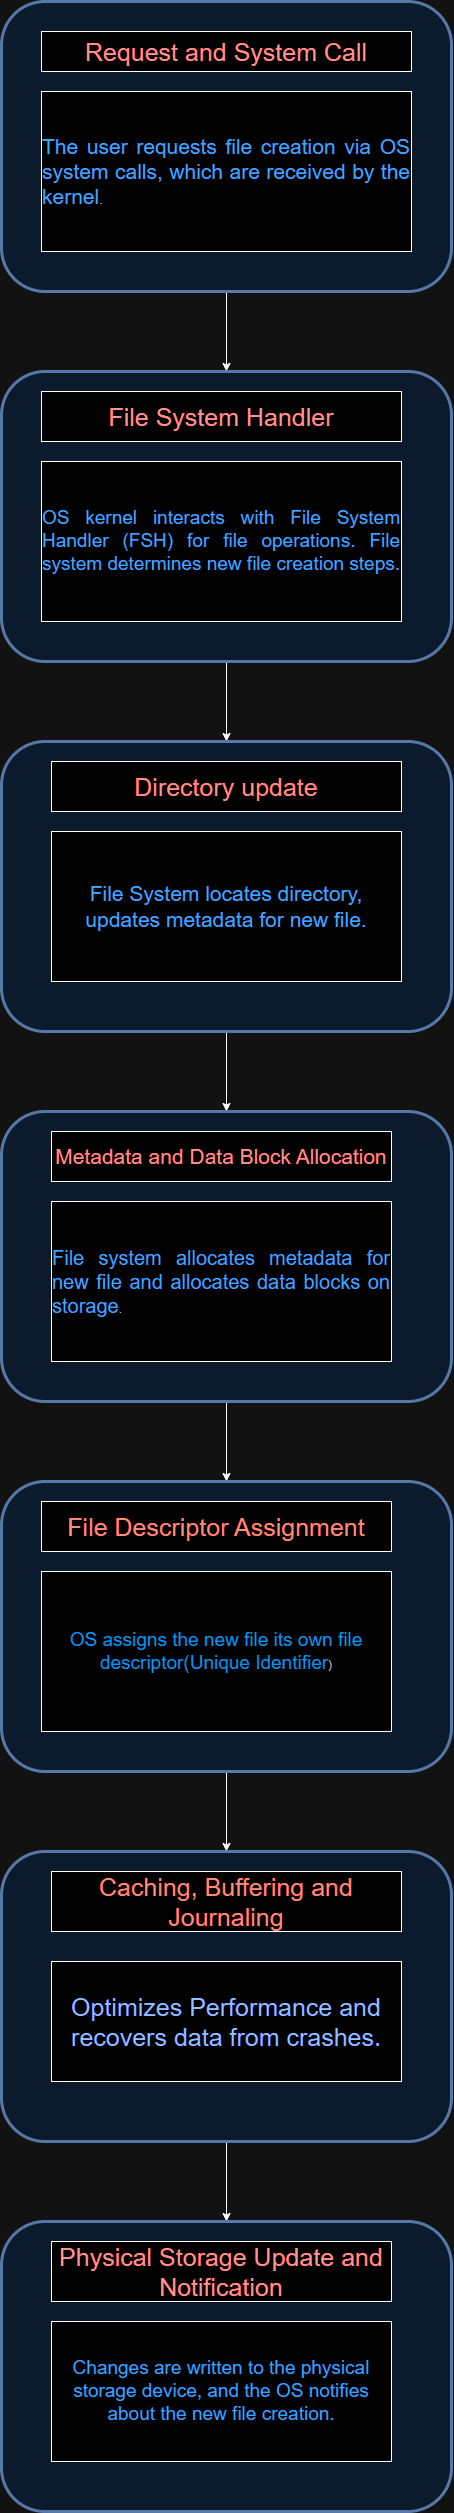

The diagram above was exported from draw.io. Its source (the exported page's mxGraphModel, read from the mxfile embedded in the PNG):
<mxGraphModel dx="1431" dy="813" grid="1" gridSize="10" guides="1" tooltips="1" connect="1" arrows="1" fold="1" page="1" pageScale="1" pageWidth="850" pageHeight="1100" math="0" shadow="0">
  <root>
    <mxCell id="0" />
    <mxCell id="1" parent="0" />
    <mxCell id="FVesAxB2lNOXTRCd37Qy-6" value="" style="edgeStyle=orthogonalEdgeStyle;rounded=0;orthogonalLoop=1;jettySize=auto;html=1;" edge="1" parent="1" source="FVesAxB2lNOXTRCd37Qy-1" target="FVesAxB2lNOXTRCd37Qy-5">
      <mxGeometry relative="1" as="geometry" />
    </mxCell>
    <mxCell id="FVesAxB2lNOXTRCd37Qy-1" value="" style="rounded=1;whiteSpace=wrap;html=1;fillColor=#dae8fc;strokeColor=#6c8ebf;strokeWidth=3;" vertex="1" parent="1">
      <mxGeometry x="210" y="40" width="450" height="290" as="geometry" />
    </mxCell>
    <mxCell id="FVesAxB2lNOXTRCd37Qy-2" value="&lt;font color=&quot;#ff0000&quot; style=&quot;font-size: 25px;&quot;&gt;Request and System Call&lt;/font&gt;" style="rounded=0;whiteSpace=wrap;html=1;" vertex="1" parent="1">
      <mxGeometry x="250" y="70" width="370" height="40" as="geometry" />
    </mxCell>
    <mxCell id="FVesAxB2lNOXTRCd37Qy-4" value="&lt;div style=&quot;text-align: justify;&quot;&gt;&lt;font color=&quot;#006fff&quot; style=&quot;background-color: initial; font-size: 21px;&quot;&gt;The user requests file creation via OS system calls, which are received by the kernel&lt;/font&gt;&lt;span style=&quot;background-color: initial;&quot;&gt;.&lt;/span&gt;&lt;/div&gt;" style="rounded=0;whiteSpace=wrap;html=1;" vertex="1" parent="1">
      <mxGeometry x="250" y="130" width="370" height="160" as="geometry" />
    </mxCell>
    <mxCell id="FVesAxB2lNOXTRCd37Qy-10" value="" style="edgeStyle=orthogonalEdgeStyle;rounded=0;orthogonalLoop=1;jettySize=auto;html=1;" edge="1" parent="1" source="FVesAxB2lNOXTRCd37Qy-5" target="FVesAxB2lNOXTRCd37Qy-9">
      <mxGeometry relative="1" as="geometry" />
    </mxCell>
    <mxCell id="FVesAxB2lNOXTRCd37Qy-5" value="" style="rounded=1;whiteSpace=wrap;html=1;fillColor=#dae8fc;strokeColor=#6c8ebf;strokeWidth=3;" vertex="1" parent="1">
      <mxGeometry x="210" y="410" width="450" height="290" as="geometry" />
    </mxCell>
    <mxCell id="FVesAxB2lNOXTRCd37Qy-7" value="&lt;font color=&quot;#ff0000&quot; style=&quot;font-size: 25px;&quot;&gt;File System Handler&lt;/font&gt;" style="rounded=0;whiteSpace=wrap;html=1;" vertex="1" parent="1">
      <mxGeometry x="250" y="430" width="360" height="50" as="geometry" />
    </mxCell>
    <mxCell id="FVesAxB2lNOXTRCd37Qy-8" value="&lt;div style=&quot;text-align: justify;&quot;&gt;&lt;span style=&quot;font-size: 19px; background-color: initial;&quot;&gt;&lt;font color=&quot;#006fff&quot;&gt;OS kernel interacts with File System Handler (FSH) for file operations. File system determines new file creation steps.&lt;/font&gt;&lt;/span&gt;&lt;/div&gt;" style="rounded=0;whiteSpace=wrap;html=1;" vertex="1" parent="1">
      <mxGeometry x="250" y="500" width="360" height="160" as="geometry" />
    </mxCell>
    <mxCell id="FVesAxB2lNOXTRCd37Qy-14" value="" style="edgeStyle=orthogonalEdgeStyle;rounded=0;orthogonalLoop=1;jettySize=auto;html=1;" edge="1" parent="1" source="FVesAxB2lNOXTRCd37Qy-9" target="FVesAxB2lNOXTRCd37Qy-13">
      <mxGeometry relative="1" as="geometry" />
    </mxCell>
    <mxCell id="FVesAxB2lNOXTRCd37Qy-9" value="" style="rounded=1;whiteSpace=wrap;html=1;fillColor=#dae8fc;strokeColor=#6c8ebf;strokeWidth=3;" vertex="1" parent="1">
      <mxGeometry x="210" y="780" width="450" height="290" as="geometry" />
    </mxCell>
    <mxCell id="FVesAxB2lNOXTRCd37Qy-11" value="&lt;font color=&quot;#ff0800&quot; style=&quot;font-size: 25px;&quot;&gt;Directory update&lt;/font&gt;" style="rounded=0;whiteSpace=wrap;html=1;" vertex="1" parent="1">
      <mxGeometry x="260" y="800" width="350" height="50" as="geometry" />
    </mxCell>
    <mxCell id="FVesAxB2lNOXTRCd37Qy-12" value="&lt;div style=&quot;&quot;&gt;&lt;span style=&quot;font-size: 21px; background-color: initial;&quot;&gt;&lt;font color=&quot;#006fff&quot;&gt;File System locates directory, updates metadata for new file.&lt;/font&gt;&lt;/span&gt;&lt;/div&gt;" style="rounded=0;whiteSpace=wrap;html=1;align=center;" vertex="1" parent="1">
      <mxGeometry x="260" y="870" width="350" height="150" as="geometry" />
    </mxCell>
    <mxCell id="FVesAxB2lNOXTRCd37Qy-18" value="" style="edgeStyle=orthogonalEdgeStyle;rounded=0;orthogonalLoop=1;jettySize=auto;html=1;" edge="1" parent="1" source="FVesAxB2lNOXTRCd37Qy-13" target="FVesAxB2lNOXTRCd37Qy-17">
      <mxGeometry relative="1" as="geometry" />
    </mxCell>
    <mxCell id="FVesAxB2lNOXTRCd37Qy-13" value="" style="rounded=1;whiteSpace=wrap;html=1;fillColor=#dae8fc;strokeColor=#6c8ebf;strokeWidth=3;" vertex="1" parent="1">
      <mxGeometry x="210" y="1150" width="450" height="290" as="geometry" />
    </mxCell>
    <mxCell id="FVesAxB2lNOXTRCd37Qy-15" value="&lt;font color=&quot;#ff0505&quot; style=&quot;font-size: 21px;&quot;&gt;Metadata and Data Block Allocation&lt;/font&gt;" style="rounded=0;whiteSpace=wrap;html=1;" vertex="1" parent="1">
      <mxGeometry x="260" y="1170" width="340" height="50" as="geometry" />
    </mxCell>
    <mxCell id="FVesAxB2lNOXTRCd37Qy-16" value="&lt;div style=&quot;text-align: justify;&quot;&gt;&lt;font color=&quot;#006fff&quot; style=&quot;background-color: initial; font-size: 20px;&quot;&gt;File system allocates metadata for new file and allocates data blocks on storage&lt;/font&gt;&lt;span style=&quot;background-color: initial;&quot;&gt;.&lt;/span&gt;&lt;/div&gt;" style="rounded=0;whiteSpace=wrap;html=1;" vertex="1" parent="1">
      <mxGeometry x="260" y="1240" width="340" height="160" as="geometry" />
    </mxCell>
    <mxCell id="FVesAxB2lNOXTRCd37Qy-22" value="" style="edgeStyle=orthogonalEdgeStyle;rounded=0;orthogonalLoop=1;jettySize=auto;html=1;" edge="1" parent="1" source="FVesAxB2lNOXTRCd37Qy-17" target="FVesAxB2lNOXTRCd37Qy-21">
      <mxGeometry relative="1" as="geometry" />
    </mxCell>
    <mxCell id="FVesAxB2lNOXTRCd37Qy-17" value="" style="rounded=1;whiteSpace=wrap;html=1;fillColor=#dae8fc;strokeColor=#6c8ebf;strokeWidth=3;" vertex="1" parent="1">
      <mxGeometry x="210" y="1520" width="450" height="290" as="geometry" />
    </mxCell>
    <mxCell id="FVesAxB2lNOXTRCd37Qy-19" value="&lt;font color=&quot;#ff1100&quot; style=&quot;font-size: 25px;&quot;&gt;File Descriptor Assignment&lt;/font&gt;" style="rounded=0;whiteSpace=wrap;html=1;" vertex="1" parent="1">
      <mxGeometry x="250" y="1540" width="350" height="50" as="geometry" />
    </mxCell>
    <mxCell id="FVesAxB2lNOXTRCd37Qy-20" value="&lt;font color=&quot;#0099ff&quot; style=&quot;font-size: 19px;&quot;&gt;OS assigns the new file its own file descriptor(Unique Identifier&lt;/font&gt;)" style="rounded=0;whiteSpace=wrap;html=1;" vertex="1" parent="1">
      <mxGeometry x="250" y="1610" width="350" height="160" as="geometry" />
    </mxCell>
    <mxCell id="FVesAxB2lNOXTRCd37Qy-26" value="" style="edgeStyle=orthogonalEdgeStyle;rounded=0;orthogonalLoop=1;jettySize=auto;html=1;" edge="1" parent="1" source="FVesAxB2lNOXTRCd37Qy-21" target="FVesAxB2lNOXTRCd37Qy-25">
      <mxGeometry relative="1" as="geometry" />
    </mxCell>
    <mxCell id="FVesAxB2lNOXTRCd37Qy-21" value="" style="rounded=1;whiteSpace=wrap;html=1;fillColor=#dae8fc;strokeColor=#6c8ebf;strokeWidth=3;" vertex="1" parent="1">
      <mxGeometry x="210" y="1890" width="450" height="290" as="geometry" />
    </mxCell>
    <mxCell id="FVesAxB2lNOXTRCd37Qy-23" value="&lt;font color=&quot;#ff1100&quot; style=&quot;font-size: 25px;&quot;&gt;Caching, Buffering and Journaling&lt;/font&gt;" style="rounded=0;whiteSpace=wrap;html=1;" vertex="1" parent="1">
      <mxGeometry x="260" y="1910" width="350" height="60" as="geometry" />
    </mxCell>
    <mxCell id="FVesAxB2lNOXTRCd37Qy-24" value="&lt;font color=&quot;#0033ff&quot; style=&quot;font-size: 25px;&quot;&gt;Optimizes Performance and recovers data from crashes.&lt;/font&gt;" style="rounded=0;whiteSpace=wrap;html=1;" vertex="1" parent="1">
      <mxGeometry x="260" y="2000" width="350" height="120" as="geometry" />
    </mxCell>
    <mxCell id="FVesAxB2lNOXTRCd37Qy-25" value="" style="rounded=1;whiteSpace=wrap;html=1;fillColor=#dae8fc;strokeColor=#6c8ebf;strokeWidth=3;" vertex="1" parent="1">
      <mxGeometry x="210" y="2260" width="450" height="290" as="geometry" />
    </mxCell>
    <mxCell id="FVesAxB2lNOXTRCd37Qy-27" value="&lt;font color=&quot;#ff0000&quot; style=&quot;font-size: 25px;&quot;&gt;Physical Storage Update and Notification&lt;/font&gt;" style="rounded=0;whiteSpace=wrap;html=1;" vertex="1" parent="1">
      <mxGeometry x="260" y="2280" width="340" height="60" as="geometry" />
    </mxCell>
    <mxCell id="FVesAxB2lNOXTRCd37Qy-28" value="&lt;div style=&quot;&quot;&gt;&lt;span style=&quot;font-size: 19px; background-color: initial;&quot;&gt;&lt;font color=&quot;#0077ff&quot;&gt;Changes are written to the physical storage device, and the OS notifies about the new file creation.&lt;/font&gt;&lt;/span&gt;&lt;/div&gt;" style="rounded=0;whiteSpace=wrap;html=1;align=center;" vertex="1" parent="1">
      <mxGeometry x="260" y="2360" width="340" height="140" as="geometry" />
    </mxCell>
  </root>
</mxGraphModel>